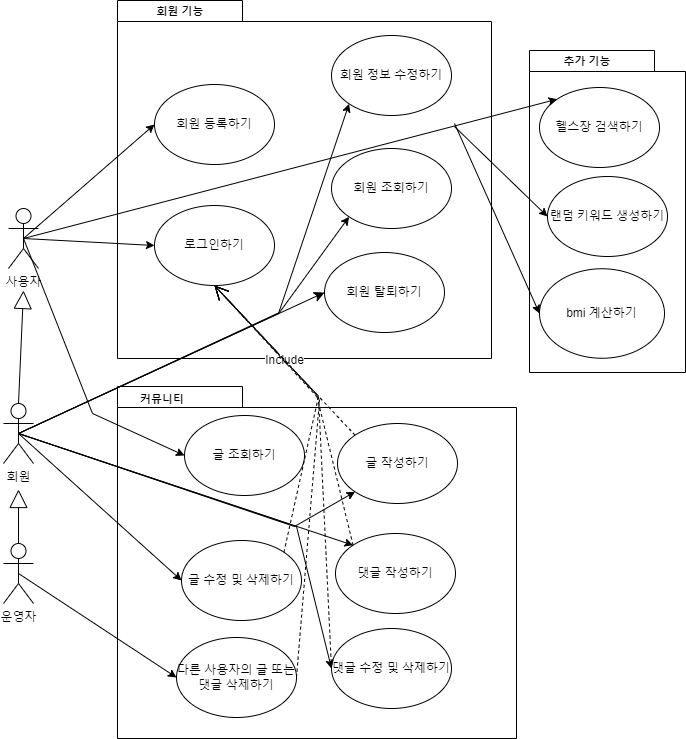

The diagram above was exported from draw.io. Its source (the exported page's mxGraphModel, read from the mxfile embedded in the PNG):
<mxGraphModel dx="1050" dy="1831" grid="0" gridSize="10" guides="1" tooltips="1" connect="1" arrows="1" fold="1" page="0" pageScale="1" pageWidth="1169" pageHeight="827" math="0" shadow="0">
  <root>
    <mxCell id="0" />
    <mxCell id="1" parent="0" />
    <mxCell id="TyvMzLIYv4KJz975zevj-1" value="사용자" style="shape=umlActor;verticalLabelPosition=bottom;verticalAlign=top;html=1;outlineConnect=0;" parent="1" vertex="1">
      <mxGeometry x="64" y="-601" width="30" height="60" as="geometry" />
    </mxCell>
    <mxCell id="9i96gzgpmykBnds_DL8u-9" value="" style="shape=folder;fontStyle=1;spacingTop=10;tabWidth=125;tabHeight=21;tabPosition=left;html=1;fontSize=11;" parent="1" vertex="1">
      <mxGeometry x="173" y="-809" width="374" height="358" as="geometry" />
    </mxCell>
    <mxCell id="9i96gzgpmykBnds_DL8u-10" value="회원 기능" style="text;align=center;fontStyle=1;verticalAlign=middle;spacingLeft=3;spacingRight=3;strokeColor=none;rotatable=0;points=[[0,0.5],[1,0.5]];portConstraint=eastwest;fontSize=11;" parent="1" vertex="1">
      <mxGeometry x="196" y="-809" width="80" height="20" as="geometry" />
    </mxCell>
    <mxCell id="9i96gzgpmykBnds_DL8u-13" value="로그인하기" style="ellipse;whiteSpace=wrap;html=1;" parent="1" vertex="1">
      <mxGeometry x="210" y="-604" width="120" height="80" as="geometry" />
    </mxCell>
    <mxCell id="9i96gzgpmykBnds_DL8u-14" value="회원 등록하기" style="ellipse;whiteSpace=wrap;html=1;" parent="1" vertex="1">
      <mxGeometry x="210" y="-725" width="120" height="80" as="geometry" />
    </mxCell>
    <mxCell id="9i96gzgpmykBnds_DL8u-15" value="" style="shape=folder;fontStyle=1;spacingTop=10;tabWidth=125;tabHeight=21;tabPosition=left;html=1;fontSize=11;" parent="1" vertex="1">
      <mxGeometry x="173" y="-423" width="399" height="352" as="geometry" />
    </mxCell>
    <mxCell id="9i96gzgpmykBnds_DL8u-16" value="커뮤니티" style="text;align=center;fontStyle=1;verticalAlign=middle;spacingLeft=3;spacingRight=3;strokeColor=none;rotatable=0;points=[[0,0.5],[1,0.5]];portConstraint=eastwest;fontSize=11;" parent="1" vertex="1">
      <mxGeometry x="178" y="-421" width="80" height="20" as="geometry" />
    </mxCell>
    <mxCell id="9i96gzgpmykBnds_DL8u-17" value="글 작성하기" style="ellipse;whiteSpace=wrap;html=1;" parent="1" vertex="1">
      <mxGeometry x="393" y="-386" width="120" height="80" as="geometry" />
    </mxCell>
    <mxCell id="9i96gzgpmykBnds_DL8u-18" value="댓글 작성하기" style="ellipse;whiteSpace=wrap;html=1;" parent="1" vertex="1">
      <mxGeometry x="391" y="-276" width="120" height="80" as="geometry" />
    </mxCell>
    <mxCell id="9i96gzgpmykBnds_DL8u-22" value="글 수정 및 삭제하기" style="ellipse;whiteSpace=wrap;html=1;" parent="1" vertex="1">
      <mxGeometry x="237" y="-269" width="120" height="80" as="geometry" />
    </mxCell>
    <mxCell id="9i96gzgpmykBnds_DL8u-24" value="댓글 수정 및 삭제하기" style="ellipse;whiteSpace=wrap;html=1;" parent="1" vertex="1">
      <mxGeometry x="387" y="-181" width="120" height="80" as="geometry" />
    </mxCell>
    <mxCell id="9i96gzgpmykBnds_DL8u-25" value="회원 탈퇴하기" style="ellipse;whiteSpace=wrap;html=1;" parent="1" vertex="1">
      <mxGeometry x="380" y="-557" width="120" height="80" as="geometry" />
    </mxCell>
    <mxCell id="9i96gzgpmykBnds_DL8u-26" value="글 조회하기" style="ellipse;whiteSpace=wrap;html=1;" parent="1" vertex="1">
      <mxGeometry x="240" y="-394" width="120" height="80" as="geometry" />
    </mxCell>
    <mxCell id="9i96gzgpmykBnds_DL8u-27" value="회원 조회하기" style="ellipse;whiteSpace=wrap;html=1;" parent="1" vertex="1">
      <mxGeometry x="387" y="-661" width="120" height="80" as="geometry" />
    </mxCell>
    <mxCell id="9i96gzgpmykBnds_DL8u-28" value="" style="shape=folder;fontStyle=1;spacingTop=10;tabWidth=125;tabHeight=21;tabPosition=left;html=1;fontSize=11;" parent="1" vertex="1">
      <mxGeometry x="585" y="-759" width="156" height="322" as="geometry" />
    </mxCell>
    <mxCell id="9i96gzgpmykBnds_DL8u-29" value="추가 기능" style="text;align=center;fontStyle=1;verticalAlign=middle;spacingLeft=3;spacingRight=3;strokeColor=none;rotatable=0;points=[[0,0.5],[1,0.5]];portConstraint=eastwest;fontSize=11;" parent="1" vertex="1">
      <mxGeometry x="603" y="-759" width="80" height="20" as="geometry" />
    </mxCell>
    <mxCell id="9i96gzgpmykBnds_DL8u-30" value="헬스장 검색하기" style="ellipse;whiteSpace=wrap;html=1;" parent="1" vertex="1">
      <mxGeometry x="595" y="-722" width="120" height="80" as="geometry" />
    </mxCell>
    <mxCell id="9i96gzgpmykBnds_DL8u-31" value="bmi 계산하기" style="ellipse;whiteSpace=wrap;html=1;" parent="1" vertex="1">
      <mxGeometry x="595" y="-540.75" width="125" height="89.5" as="geometry" />
    </mxCell>
    <mxCell id="9i96gzgpmykBnds_DL8u-34" value="다른 사용자의 글 또는 댓글 삭제하기" style="ellipse;whiteSpace=wrap;html=1;" parent="1" vertex="1">
      <mxGeometry x="232" y="-172" width="120" height="80" as="geometry" />
    </mxCell>
    <mxCell id="9i96gzgpmykBnds_DL8u-35" value="회원 정보 수정하기" style="ellipse;whiteSpace=wrap;html=1;" parent="1" vertex="1">
      <mxGeometry x="387" y="-774" width="120" height="80" as="geometry" />
    </mxCell>
    <mxCell id="9i96gzgpmykBnds_DL8u-36" value="랜덤 키워드 생성하기" style="ellipse;whiteSpace=wrap;html=1;" parent="1" vertex="1">
      <mxGeometry x="603" y="-633" width="120" height="80" as="geometry" />
    </mxCell>
    <mxCell id="X7TKJzOOAbTIhP6XKKEy-13" value="회원" style="shape=umlActor;verticalLabelPosition=bottom;verticalAlign=top;html=1;" parent="1" vertex="1">
      <mxGeometry x="59" y="-406" width="30" height="60" as="geometry" />
    </mxCell>
    <mxCell id="X7TKJzOOAbTIhP6XKKEy-19" value="" style="endArrow=block;endSize=16;endFill=0;html=1;rounded=0;exitX=0.5;exitY=0;exitDx=0;exitDy=0;exitPerimeter=0;" parent="1" source="X7TKJzOOAbTIhP6XKKEy-13" edge="1">
      <mxGeometry width="160" relative="1" as="geometry">
        <mxPoint x="44" y="-256" as="sourcePoint" />
        <mxPoint x="79" y="-519" as="targetPoint" />
      </mxGeometry>
    </mxCell>
    <mxCell id="X7TKJzOOAbTIhP6XKKEy-24" value="" style="endArrow=classic;html=1;rounded=0;exitX=0.5;exitY=0.5;exitDx=0;exitDy=0;exitPerimeter=0;entryX=0;entryY=0;entryDx=0;entryDy=0;" parent="1" source="X7TKJzOOAbTIhP6XKKEy-13" target="9i96gzgpmykBnds_DL8u-18" edge="1">
      <mxGeometry width="50" height="50" relative="1" as="geometry">
        <mxPoint x="109" y="-367" as="sourcePoint" />
        <mxPoint x="393" y="-236" as="targetPoint" />
        <Array as="points" />
      </mxGeometry>
    </mxCell>
    <mxCell id="X7TKJzOOAbTIhP6XKKEy-26" value="" style="endArrow=classic;html=1;rounded=0;entryX=0;entryY=0.5;entryDx=0;entryDy=0;exitX=0.5;exitY=0.5;exitDx=0;exitDy=0;exitPerimeter=0;" parent="1" source="X7TKJzOOAbTIhP6XKKEy-13" target="9i96gzgpmykBnds_DL8u-22" edge="1">
      <mxGeometry width="50" height="50" relative="1" as="geometry">
        <mxPoint x="116" y="-334" as="sourcePoint" />
        <mxPoint x="758" y="-292" as="targetPoint" />
      </mxGeometry>
    </mxCell>
    <mxCell id="X7TKJzOOAbTIhP6XKKEy-27" value="" style="endArrow=classic;html=1;rounded=0;entryX=0;entryY=0.5;entryDx=0;entryDy=0;exitX=0.5;exitY=0.5;exitDx=0;exitDy=0;exitPerimeter=0;" parent="1" source="X7TKJzOOAbTIhP6XKKEy-13" target="9i96gzgpmykBnds_DL8u-24" edge="1">
      <mxGeometry width="50" height="50" relative="1" as="geometry">
        <mxPoint x="688" y="-282" as="sourcePoint" />
        <mxPoint x="768" y="-282" as="targetPoint" />
        <Array as="points">
          <mxPoint x="352" y="-283" />
        </Array>
      </mxGeometry>
    </mxCell>
    <mxCell id="X7TKJzOOAbTIhP6XKKEy-30" value="운영자" style="shape=umlActor;verticalLabelPosition=bottom;verticalAlign=top;html=1;" parent="1" vertex="1">
      <mxGeometry x="59" y="-266" width="30" height="60" as="geometry" />
    </mxCell>
    <mxCell id="X7TKJzOOAbTIhP6XKKEy-32" value="" style="endArrow=classic;html=1;rounded=0;exitX=0.5;exitY=0.5;exitDx=0;exitDy=0;exitPerimeter=0;entryX=0;entryY=0.5;entryDx=0;entryDy=0;" parent="1" source="X7TKJzOOAbTIhP6XKKEy-30" target="9i96gzgpmykBnds_DL8u-34" edge="1">
      <mxGeometry width="50" height="50" relative="1" as="geometry">
        <mxPoint x="678" y="-292" as="sourcePoint" />
        <mxPoint x="348" y="-24" as="targetPoint" />
        <Array as="points" />
      </mxGeometry>
    </mxCell>
    <mxCell id="X7TKJzOOAbTIhP6XKKEy-33" value="" style="endArrow=block;endSize=16;endFill=0;html=1;rounded=0;exitX=0.5;exitY=0;exitDx=0;exitDy=0;exitPerimeter=0;" parent="1" source="X7TKJzOOAbTIhP6XKKEy-30" edge="1">
      <mxGeometry width="160" relative="1" as="geometry">
        <mxPoint x="84" y="-396" as="sourcePoint" />
        <mxPoint x="74" y="-320" as="targetPoint" />
      </mxGeometry>
    </mxCell>
    <mxCell id="NucytCB1R4DhG5wYs-DQ-2" value="" style="endArrow=classic;html=1;rounded=0;exitX=0.5;exitY=0.5;exitDx=0;exitDy=0;exitPerimeter=0;entryX=0;entryY=1;entryDx=0;entryDy=0;" edge="1" parent="1" source="X7TKJzOOAbTIhP6XKKEy-13" target="9i96gzgpmykBnds_DL8u-17">
      <mxGeometry width="50" height="50" relative="1" as="geometry">
        <mxPoint x="84" y="-366" as="sourcePoint" />
        <mxPoint x="419" y="-254" as="targetPoint" />
        <Array as="points">
          <mxPoint x="350" y="-283" />
        </Array>
      </mxGeometry>
    </mxCell>
    <mxCell id="NucytCB1R4DhG5wYs-DQ-3" value="" style="endArrow=classic;html=1;rounded=0;entryX=0;entryY=0.5;entryDx=0;entryDy=0;exitX=0.5;exitY=0.5;exitDx=0;exitDy=0;exitPerimeter=0;" edge="1" parent="1" source="TyvMzLIYv4KJz975zevj-1" target="9i96gzgpmykBnds_DL8u-26">
      <mxGeometry width="50" height="50" relative="1" as="geometry">
        <mxPoint x="89" y="-561" as="sourcePoint" />
        <mxPoint x="247" y="-515" as="targetPoint" />
        <Array as="points">
          <mxPoint x="148" y="-396" />
        </Array>
      </mxGeometry>
    </mxCell>
    <mxCell id="NucytCB1R4DhG5wYs-DQ-4" value="" style="endArrow=classic;html=1;rounded=0;entryX=0;entryY=0.5;entryDx=0;entryDy=0;exitX=0.5;exitY=0.5;exitDx=0;exitDy=0;exitPerimeter=0;" edge="1" parent="1" source="TyvMzLIYv4KJz975zevj-1" target="9i96gzgpmykBnds_DL8u-14">
      <mxGeometry width="50" height="50" relative="1" as="geometry">
        <mxPoint x="89" y="-561" as="sourcePoint" />
        <mxPoint x="250" y="-344" as="targetPoint" />
        <Array as="points" />
      </mxGeometry>
    </mxCell>
    <mxCell id="NucytCB1R4DhG5wYs-DQ-6" value="" style="endArrow=classic;html=1;rounded=0;entryX=0;entryY=0.5;entryDx=0;entryDy=0;exitX=0.5;exitY=0.5;exitDx=0;exitDy=0;exitPerimeter=0;" edge="1" parent="1" source="TyvMzLIYv4KJz975zevj-1" target="9i96gzgpmykBnds_DL8u-13">
      <mxGeometry width="50" height="50" relative="1" as="geometry">
        <mxPoint x="89" y="-561" as="sourcePoint" />
        <mxPoint x="220" y="-675" as="targetPoint" />
        <Array as="points" />
      </mxGeometry>
    </mxCell>
    <mxCell id="NucytCB1R4DhG5wYs-DQ-7" value="" style="endArrow=classic;html=1;rounded=0;fontSize=12;startSize=8;endSize=8;curved=1;exitX=0.5;exitY=0.5;exitDx=0;exitDy=0;exitPerimeter=0;entryX=0;entryY=0.5;entryDx=0;entryDy=0;" edge="1" parent="1" source="X7TKJzOOAbTIhP6XKKEy-13" target="9i96gzgpmykBnds_DL8u-25">
      <mxGeometry width="50" height="50" relative="1" as="geometry">
        <mxPoint x="511" y="-482" as="sourcePoint" />
        <mxPoint x="561" y="-532" as="targetPoint" />
      </mxGeometry>
    </mxCell>
    <mxCell id="NucytCB1R4DhG5wYs-DQ-10" value="" style="endArrow=classic;html=1;rounded=0;entryX=0;entryY=1;entryDx=0;entryDy=0;exitX=0.5;exitY=0.5;exitDx=0;exitDy=0;exitPerimeter=0;" edge="1" parent="1" source="X7TKJzOOAbTIhP6XKKEy-13" target="9i96gzgpmykBnds_DL8u-35">
      <mxGeometry width="50" height="50" relative="1" as="geometry">
        <mxPoint x="89" y="-561" as="sourcePoint" />
        <mxPoint x="250" y="-344" as="targetPoint" />
        <Array as="points">
          <mxPoint x="334" y="-496" />
        </Array>
      </mxGeometry>
    </mxCell>
    <mxCell id="NucytCB1R4DhG5wYs-DQ-11" value="" style="endArrow=classic;html=1;rounded=0;entryX=0;entryY=1;entryDx=0;entryDy=0;exitX=0.5;exitY=0.5;exitDx=0;exitDy=0;exitPerimeter=0;" edge="1" parent="1" source="X7TKJzOOAbTIhP6XKKEy-13" target="9i96gzgpmykBnds_DL8u-27">
      <mxGeometry width="50" height="50" relative="1" as="geometry">
        <mxPoint x="84" y="-366" as="sourcePoint" />
        <mxPoint x="415" y="-696" as="targetPoint" />
        <Array as="points">
          <mxPoint x="335" y="-497" />
        </Array>
      </mxGeometry>
    </mxCell>
    <mxCell id="NucytCB1R4DhG5wYs-DQ-12" value="Include" style="endArrow=open;endSize=12;dashed=1;html=1;rounded=0;fontSize=12;curved=1;entryX=0.5;entryY=1;entryDx=0;entryDy=0;exitX=0;exitY=0;exitDx=0;exitDy=0;" edge="1" parent="1" source="9i96gzgpmykBnds_DL8u-17" target="9i96gzgpmykBnds_DL8u-13">
      <mxGeometry width="160" relative="1" as="geometry">
        <mxPoint x="416" y="-424" as="sourcePoint" />
        <mxPoint x="484" y="-435" as="targetPoint" />
      </mxGeometry>
    </mxCell>
    <mxCell id="NucytCB1R4DhG5wYs-DQ-13" value="" style="endArrow=open;endSize=12;dashed=1;html=1;rounded=0;fontSize=12;entryX=0.5;entryY=1;entryDx=0;entryDy=0;exitX=0;exitY=0;exitDx=0;exitDy=0;" edge="1" parent="1" source="9i96gzgpmykBnds_DL8u-18" target="9i96gzgpmykBnds_DL8u-13">
      <mxGeometry width="160" relative="1" as="geometry">
        <mxPoint x="317" y="-428" as="sourcePoint" />
        <mxPoint x="421" y="-364" as="targetPoint" />
        <Array as="points">
          <mxPoint x="372" y="-415" />
        </Array>
      </mxGeometry>
    </mxCell>
    <mxCell id="NucytCB1R4DhG5wYs-DQ-14" value="" style="endArrow=classic;html=1;rounded=0;exitX=0.5;exitY=0.5;exitDx=0;exitDy=0;exitPerimeter=0;entryX=0;entryY=0;entryDx=0;entryDy=0;" edge="1" parent="1" source="TyvMzLIYv4KJz975zevj-1" target="9i96gzgpmykBnds_DL8u-30">
      <mxGeometry width="50" height="50" relative="1" as="geometry">
        <mxPoint x="89" y="-561" as="sourcePoint" />
        <mxPoint x="571" y="-711" as="targetPoint" />
        <Array as="points" />
      </mxGeometry>
    </mxCell>
    <mxCell id="NucytCB1R4DhG5wYs-DQ-15" value="" style="endArrow=classic;html=1;rounded=0;entryX=0;entryY=0.5;entryDx=0;entryDy=0;" edge="1" parent="1" target="9i96gzgpmykBnds_DL8u-36">
      <mxGeometry width="50" height="50" relative="1" as="geometry">
        <mxPoint x="510" y="-683" as="sourcePoint" />
        <mxPoint x="623" y="-700" as="targetPoint" />
        <Array as="points" />
      </mxGeometry>
    </mxCell>
    <mxCell id="NucytCB1R4DhG5wYs-DQ-16" value="" style="endArrow=classic;html=1;rounded=0;entryX=0;entryY=0.5;entryDx=0;entryDy=0;" edge="1" parent="1" target="9i96gzgpmykBnds_DL8u-31">
      <mxGeometry width="50" height="50" relative="1" as="geometry">
        <mxPoint x="510" y="-686" as="sourcePoint" />
        <mxPoint x="613" y="-583" as="targetPoint" />
        <Array as="points" />
      </mxGeometry>
    </mxCell>
    <mxCell id="NucytCB1R4DhG5wYs-DQ-17" value="" style="endArrow=open;endSize=12;dashed=1;html=1;rounded=0;fontSize=12;exitX=1;exitY=0;exitDx=0;exitDy=0;entryX=0.5;entryY=1;entryDx=0;entryDy=0;" edge="1" parent="1" source="9i96gzgpmykBnds_DL8u-22" target="9i96gzgpmykBnds_DL8u-13">
      <mxGeometry width="160" relative="1" as="geometry">
        <mxPoint x="419" y="-254" as="sourcePoint" />
        <mxPoint x="280" y="-514" as="targetPoint" />
        <Array as="points">
          <mxPoint x="374" y="-413" />
        </Array>
      </mxGeometry>
    </mxCell>
    <mxCell id="NucytCB1R4DhG5wYs-DQ-18" value="" style="endArrow=open;endSize=12;dashed=1;html=1;rounded=0;fontSize=12;exitX=0;exitY=0.5;exitDx=0;exitDy=0;entryX=0.5;entryY=1;entryDx=0;entryDy=0;" edge="1" parent="1" source="9i96gzgpmykBnds_DL8u-24" target="9i96gzgpmykBnds_DL8u-13">
      <mxGeometry width="160" relative="1" as="geometry">
        <mxPoint x="349" y="-247" as="sourcePoint" />
        <mxPoint x="280" y="-514" as="targetPoint" />
        <Array as="points">
          <mxPoint x="374" y="-413" />
        </Array>
      </mxGeometry>
    </mxCell>
    <mxCell id="NucytCB1R4DhG5wYs-DQ-19" value="" style="endArrow=open;endSize=12;dashed=1;html=1;rounded=0;fontSize=12;exitX=1;exitY=0.5;exitDx=0;exitDy=0;entryX=0.5;entryY=1;entryDx=0;entryDy=0;" edge="1" parent="1" source="9i96gzgpmykBnds_DL8u-34" target="9i96gzgpmykBnds_DL8u-13">
      <mxGeometry width="160" relative="1" as="geometry">
        <mxPoint x="397" y="-131" as="sourcePoint" />
        <mxPoint x="280" y="-514" as="targetPoint" />
        <Array as="points">
          <mxPoint x="375" y="-410" />
        </Array>
      </mxGeometry>
    </mxCell>
  </root>
</mxGraphModel>